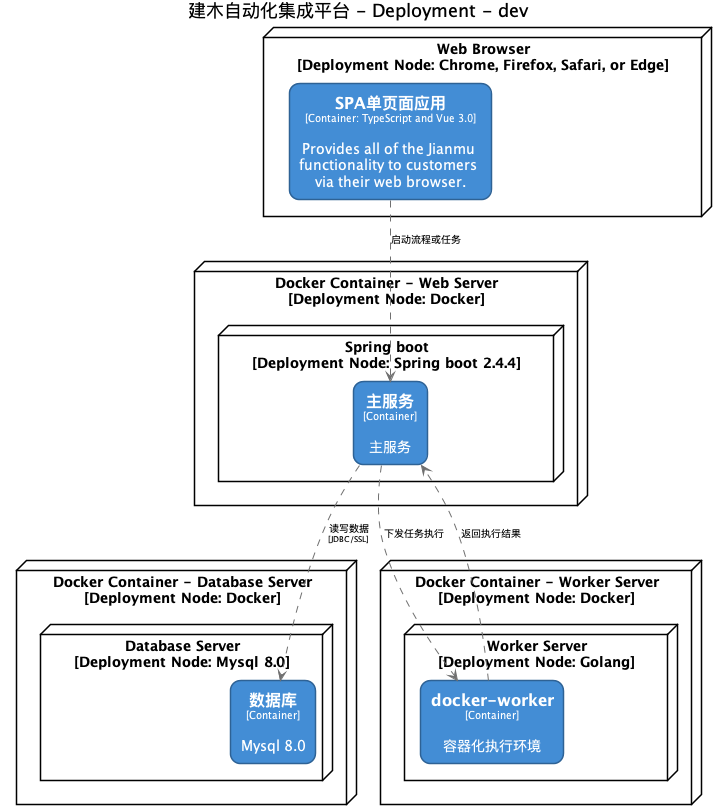

The diagram above was rendered by PlantUML. Its source (embedded in the PNG):
@startuml(id=DevelopmentDeployment)
title 建木自动化集成平台 - Deployment - dev

skinparam {
  shadowing false
  arrowFontSize 10
  defaultTextAlignment center
  wrapWidth 200
  maxMessageSize 100
}
hide stereotype
top to bottom direction
skinparam rectangle<<55>> {
  BackgroundColor #438dd5
  FontColor #ffffff
  BorderColor #2E6295
  roundCorner 20
}
skinparam node<<57>> {
  BackgroundColor #ffffff
  FontColor #000000
  BorderColor #000000
  roundCorner 20
}
skinparam node<<47>> {
  BackgroundColor #ffffff
  FontColor #000000
  BorderColor #000000
  roundCorner 20
}
skinparam node<<58>> {
  BackgroundColor #ffffff
  FontColor #000000
  BorderColor #000000
  roundCorner 20
}
skinparam rectangle<<48>> {
  BackgroundColor #438dd5
  FontColor #ffffff
  BorderColor #2E6295
  roundCorner 20
}
skinparam rectangle<<59>> {
  BackgroundColor #438dd5
  FontColor #ffffff
  BorderColor #2E6295
  roundCorner 20
}
skinparam node<<49>> {
  BackgroundColor #ffffff
  FontColor #000000
  BorderColor #000000
  roundCorner 20
}
skinparam node<<50>> {
  BackgroundColor #ffffff
  FontColor #000000
  BorderColor #000000
  roundCorner 20
}
skinparam rectangle<<51>> {
  BackgroundColor #438dd5
  FontColor #ffffff
  BorderColor #2E6295
  roundCorner 20
}
skinparam node<<53>> {
  BackgroundColor #ffffff
  FontColor #000000
  BorderColor #000000
  roundCorner 20
}
skinparam node<<54>> {
  BackgroundColor #ffffff
  FontColor #000000
  BorderColor #000000
  roundCorner 20
}
node "Docker Container - Database Server\n[Deployment Node: Docker]" <<53>> as 53 {
  node "Database Server\n[Deployment Node: Mysql 8.0]" <<54>> as 54 {
    rectangle "==数据库\n<size:10>[Container]</size>\n\nMysql 8.0" <<55>> as 55
  }
}
node "Docker Container - Web Server\n[Deployment Node: Docker]" <<49>> as 49 {
  node "Spring boot\n[Deployment Node: Spring boot 2.4.4]" <<50>> as 50 {
    rectangle "==主服务\n<size:10>[Container]</size>\n\n主服务" <<51>> as 51
  }
}
node "Docker Container - Worker Server\n[Deployment Node: Docker]" <<57>> as 57 {
  node "Worker Server\n[Deployment Node: Golang]" <<58>> as 58 {
    rectangle "==docker-worker\n<size:10>[Container]</size>\n\n容器化执行环境" <<59>> as 59
  }
}
node "Web Browser\n[Deployment Node: Chrome, Firefox, Safari, or Edge]" <<47>> as 47 {
  rectangle "==SPA单页面应用\n<size:10>[Container: TypeScript and Vue 3.0]</size>\n\nProvides all of the Jianmu functionality to customers via their web browser." <<48>> as 48
}
48 .[#707070].> 51 : "启动流程或任务"
59 .[#707070].> 51 : "返回执行结果"
51 .[#707070].> 59 : "下发任务执行"
51 .[#707070].> 55 : "读写数据\n<size:8>[JDBC/SSL]</size>"
@enduml